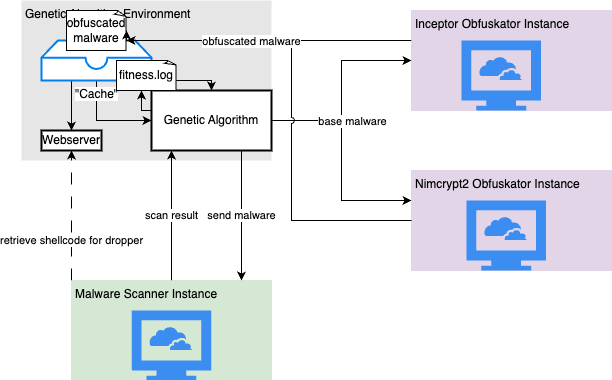

The diagram above was exported from draw.io. Its source (the exported page's mxGraphModel, read from the mxfile embedded in the PNG):
<mxGraphModel dx="1026" dy="667" grid="1" gridSize="10" guides="1" tooltips="1" connect="1" arrows="1" fold="1" page="1" pageScale="1" pageWidth="1169" pageHeight="827" math="0" shadow="0">
  <root>
    <mxCell id="0" />
    <mxCell id="1" parent="0" />
    <mxCell id="9aRnPvU789pztWfjS2xx-4" value="Genetic Algorithm Environment" style="rounded=0;whiteSpace=wrap;html=1;strokeWidth=0;strokeColor=none;fillColor=#E6E6E6;align=left;verticalAlign=top;spacingLeft=2;" parent="1" vertex="1">
      <mxGeometry x="140" y="170" width="250" height="160" as="geometry" />
    </mxCell>
    <mxCell id="9aRnPvU789pztWfjS2xx-12" style="edgeStyle=orthogonalEdgeStyle;rounded=0;orthogonalLoop=1;jettySize=auto;html=1;" parent="1" source="9aRnPvU789pztWfjS2xx-5" target="9aRnPvU789pztWfjS2xx-7" edge="1">
      <mxGeometry relative="1" as="geometry" />
    </mxCell>
    <mxCell id="9aRnPvU789pztWfjS2xx-13" style="edgeStyle=orthogonalEdgeStyle;rounded=0;orthogonalLoop=1;jettySize=auto;html=1;" parent="1" source="9aRnPvU789pztWfjS2xx-5" target="9aRnPvU789pztWfjS2xx-8" edge="1">
      <mxGeometry relative="1" as="geometry">
        <Array as="points">
          <mxPoint x="460" y="290" />
          <mxPoint x="460" y="370" />
        </Array>
      </mxGeometry>
    </mxCell>
    <mxCell id="9aRnPvU789pztWfjS2xx-27" value="base malware" style="edgeLabel;html=1;align=center;verticalAlign=middle;resizable=0;points=[];" parent="9aRnPvU789pztWfjS2xx-13" vertex="1" connectable="0">
      <mxGeometry x="-0.552" y="-1" relative="1" as="geometry">
        <mxPoint x="31" y="-1" as="offset" />
      </mxGeometry>
    </mxCell>
    <mxCell id="9aRnPvU789pztWfjS2xx-21" value="send malware" style="edgeStyle=orthogonalEdgeStyle;rounded=0;orthogonalLoop=1;jettySize=auto;html=1;" parent="1" source="9aRnPvU789pztWfjS2xx-5" target="9aRnPvU789pztWfjS2xx-6" edge="1">
      <mxGeometry relative="1" as="geometry">
        <Array as="points">
          <mxPoint x="360" y="380" />
          <mxPoint x="360" y="380" />
        </Array>
      </mxGeometry>
    </mxCell>
    <mxCell id="9aRnPvU789pztWfjS2xx-25" style="edgeStyle=orthogonalEdgeStyle;rounded=0;orthogonalLoop=1;jettySize=auto;html=1;" parent="1" source="9aRnPvU789pztWfjS2xx-5" target="9aRnPvU789pztWfjS2xx-11" edge="1">
      <mxGeometry relative="1" as="geometry">
        <Array as="points">
          <mxPoint x="260" y="280" />
        </Array>
      </mxGeometry>
    </mxCell>
    <mxCell id="9aRnPvU789pztWfjS2xx-5" value="Genetic Algorithm" style="rounded=0;whiteSpace=wrap;html=1;strokeWidth=2;" parent="1" vertex="1">
      <mxGeometry x="270" y="260" width="120" height="60" as="geometry" />
    </mxCell>
    <mxCell id="9aRnPvU789pztWfjS2xx-22" value="retrieve shellcode for dropper" style="edgeStyle=orthogonalEdgeStyle;rounded=0;orthogonalLoop=1;jettySize=auto;html=1;dashed=1;dashPattern=12 12;" parent="1" source="9aRnPvU789pztWfjS2xx-6" target="9aRnPvU789pztWfjS2xx-19" edge="1">
      <mxGeometry x="-0.3846" relative="1" as="geometry">
        <Array as="points">
          <mxPoint x="190" y="440" />
          <mxPoint x="190" y="440" />
        </Array>
        <mxPoint as="offset" />
      </mxGeometry>
    </mxCell>
    <mxCell id="9aRnPvU789pztWfjS2xx-23" value="scan result" style="edgeStyle=orthogonalEdgeStyle;rounded=0;orthogonalLoop=1;jettySize=auto;html=1;" parent="1" source="9aRnPvU789pztWfjS2xx-6" target="9aRnPvU789pztWfjS2xx-5" edge="1">
      <mxGeometry relative="1" as="geometry">
        <Array as="points">
          <mxPoint x="290" y="350" />
          <mxPoint x="290" y="350" />
        </Array>
      </mxGeometry>
    </mxCell>
    <mxCell id="9aRnPvU789pztWfjS2xx-6" value="Malware Scanner Instance" style="rounded=0;whiteSpace=wrap;html=1;strokeWidth=0;strokeColor=#82b366;fillColor=#d5e8d4;align=left;verticalAlign=top;spacingLeft=2;" parent="1" vertex="1">
      <mxGeometry x="190" y="450" width="200" height="100" as="geometry" />
    </mxCell>
    <mxCell id="9aRnPvU789pztWfjS2xx-8" value="Nimcrypt2 Obfuskator Instance" style="rounded=0;whiteSpace=wrap;html=1;strokeWidth=0;strokeColor=#9673a6;fillColor=#e1d5e7;align=left;verticalAlign=top;spacingLeft=2;" parent="1" vertex="1">
      <mxGeometry x="530" y="340" width="200" height="100" as="geometry" />
    </mxCell>
    <mxCell id="9aRnPvU789pztWfjS2xx-18" style="edgeStyle=orthogonalEdgeStyle;rounded=0;orthogonalLoop=1;jettySize=auto;html=1;" parent="1" source="9aRnPvU789pztWfjS2xx-9" target="9aRnPvU789pztWfjS2xx-5" edge="1">
      <mxGeometry relative="1" as="geometry">
        <Array as="points">
          <mxPoint x="215" y="290" />
        </Array>
      </mxGeometry>
    </mxCell>
    <mxCell id="9aRnPvU789pztWfjS2xx-20" style="edgeStyle=orthogonalEdgeStyle;rounded=0;orthogonalLoop=1;jettySize=auto;html=1;" parent="1" source="9aRnPvU789pztWfjS2xx-9" target="9aRnPvU789pztWfjS2xx-19" edge="1">
      <mxGeometry relative="1" as="geometry">
        <Array as="points">
          <mxPoint x="190" y="260" />
          <mxPoint x="190" y="260" />
        </Array>
      </mxGeometry>
    </mxCell>
    <mxCell id="9aRnPvU789pztWfjS2xx-9" value="&quot;Cache&quot;" style="html=1;verticalLabelPosition=bottom;align=center;labelBackgroundColor=#ffffff;verticalAlign=top;strokeWidth=2;strokeColor=#0080F0;shadow=0;dashed=0;shape=mxgraph.ios7.icons.storage;" parent="1" vertex="1">
      <mxGeometry x="160" y="210" width="110" height="40" as="geometry" />
    </mxCell>
    <mxCell id="9aRnPvU789pztWfjS2xx-10" value="obfuscated malware" style="whiteSpace=wrap;html=1;shape=mxgraph.basic.document" parent="1" vertex="1">
      <mxGeometry x="185" y="180" width="60" height="40" as="geometry" />
    </mxCell>
    <mxCell id="9aRnPvU789pztWfjS2xx-24" style="edgeStyle=orthogonalEdgeStyle;rounded=0;orthogonalLoop=1;jettySize=auto;html=1;" parent="1" source="9aRnPvU789pztWfjS2xx-11" target="9aRnPvU789pztWfjS2xx-5" edge="1">
      <mxGeometry relative="1" as="geometry">
        <Array as="points">
          <mxPoint x="330" y="250" />
        </Array>
      </mxGeometry>
    </mxCell>
    <mxCell id="9aRnPvU789pztWfjS2xx-11" value="fitness.log" style="whiteSpace=wrap;html=1;shape=mxgraph.basic.document" parent="1" vertex="1">
      <mxGeometry x="235" y="230" width="60" height="30" as="geometry" />
    </mxCell>
    <mxCell id="9aRnPvU789pztWfjS2xx-15" style="edgeStyle=orthogonalEdgeStyle;rounded=0;orthogonalLoop=1;jettySize=auto;html=1;entryX=1;entryY=0.5;entryDx=0;entryDy=0;entryPerimeter=0;jumpStyle=arc;" parent="1" source="9aRnPvU789pztWfjS2xx-8" target="9aRnPvU789pztWfjS2xx-10" edge="1">
      <mxGeometry relative="1" as="geometry">
        <Array as="points">
          <mxPoint x="410" y="390" />
          <mxPoint x="410" y="210" />
        </Array>
      </mxGeometry>
    </mxCell>
    <mxCell id="9aRnPvU789pztWfjS2xx-16" style="edgeStyle=orthogonalEdgeStyle;rounded=0;orthogonalLoop=1;jettySize=auto;html=1;" parent="1" source="9aRnPvU789pztWfjS2xx-7" target="9aRnPvU789pztWfjS2xx-10" edge="1">
      <mxGeometry relative="1" as="geometry">
        <Array as="points">
          <mxPoint x="470" y="210" />
          <mxPoint x="470" y="210" />
        </Array>
      </mxGeometry>
    </mxCell>
    <mxCell id="9aRnPvU789pztWfjS2xx-26" value="obfuscated malware" style="edgeLabel;html=1;align=center;verticalAlign=middle;resizable=0;points=[];" parent="9aRnPvU789pztWfjS2xx-16" vertex="1" connectable="0">
      <mxGeometry x="0.4786" relative="1" as="geometry">
        <mxPoint x="50" as="offset" />
      </mxGeometry>
    </mxCell>
    <mxCell id="9aRnPvU789pztWfjS2xx-7" value="Inceptor Obfuskator Instance" style="rounded=0;whiteSpace=wrap;html=1;strokeWidth=0;strokeColor=#9673a6;fillColor=#e1d5e7;align=left;verticalAlign=top;spacingLeft=2;" parent="1" vertex="1">
      <mxGeometry x="530" y="180" width="200" height="100" as="geometry" />
    </mxCell>
    <mxCell id="9aRnPvU789pztWfjS2xx-19" value="Webserver" style="rounded=0;whiteSpace=wrap;html=1;strokeWidth=2;" parent="1" vertex="1">
      <mxGeometry x="160" y="300" width="60" height="20" as="geometry" />
    </mxCell>
    <mxCell id="cw_CtKrzLR2Lb7J3Vl0P-1" value="" style="sketch=0;html=1;aspect=fixed;strokeColor=none;shadow=0;fillColor=#3B8DF1;verticalAlign=top;labelPosition=center;verticalLabelPosition=bottom;shape=mxgraph.gcp2.cloud_computer" vertex="1" parent="1">
      <mxGeometry x="580" y="210" width="79.55" height="70" as="geometry" />
    </mxCell>
    <mxCell id="cw_CtKrzLR2Lb7J3Vl0P-2" value="" style="sketch=0;html=1;aspect=fixed;strokeColor=none;shadow=0;fillColor=#3B8DF1;verticalAlign=top;labelPosition=center;verticalLabelPosition=bottom;shape=mxgraph.gcp2.cloud_computer" vertex="1" parent="1">
      <mxGeometry x="585" y="370" width="79.55" height="70" as="geometry" />
    </mxCell>
    <mxCell id="cw_CtKrzLR2Lb7J3Vl0P-3" value="" style="sketch=0;html=1;aspect=fixed;strokeColor=none;shadow=0;fillColor=#3B8DF1;verticalAlign=top;labelPosition=center;verticalLabelPosition=bottom;shape=mxgraph.gcp2.cloud_computer" vertex="1" parent="1">
      <mxGeometry x="250.22" y="480" width="79.55" height="70" as="geometry" />
    </mxCell>
  </root>
</mxGraphModel>